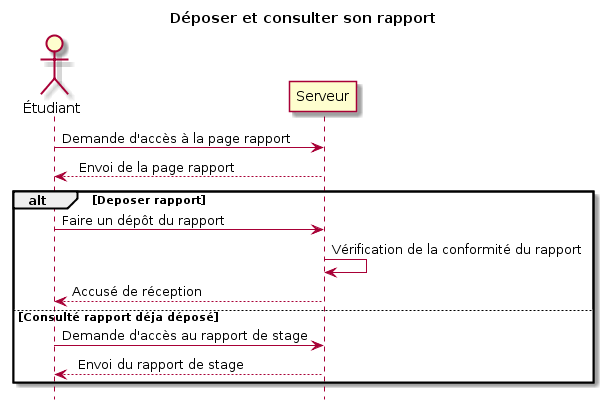

The diagram above was rendered by PlantUML. Its source (embedded in the PNG):
@startuml
title Déposer et consulter son rapport


actor Étudiant

Étudiant -> Serveur: Demande d'accès à la page rapport
Serveur --> Étudiant: Envois de la page rapport

alt Deposer rapport
	Étudiant -> Serveur: Faire un dépôt du rapport
	Serveur -> Serveur: Vérification de la conformité du rapport
	Serveur --> Étudiant: Accusé de réception
    
else Consulté rapport déja déposé
	Étudiant -> Serveur: Demande d'accès au rapport de stage
	Serveur --> Étudiant: Envois du rapport de stage
end


hide footbox
@enduml